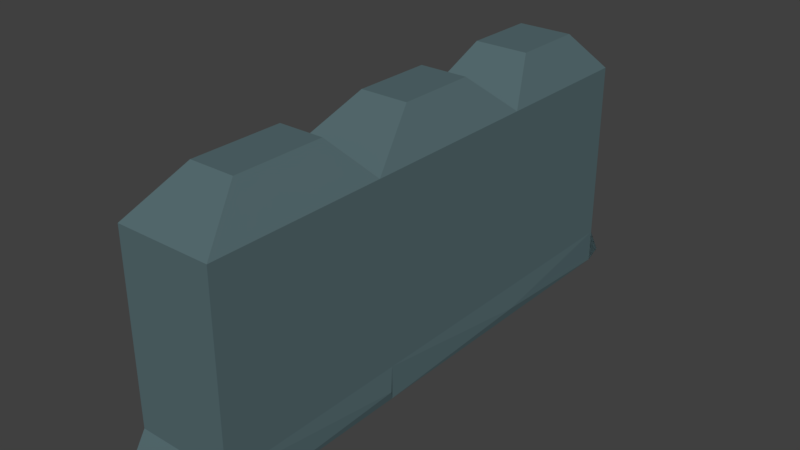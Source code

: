 # Source: Low_Wall.blend  (saved by Blender 2.77.0; exported with 4.5.12 LTS)
import bpy
from mathutils import Matrix  # noqa: F401  (used for matrix-valued properties, if any)

bpy.ops.wm.read_factory_settings(use_empty=True)
scene = bpy.context.scene
scene.name = 'Scene'

# ---- collections
col_collection_1 = bpy.data.collections.new('Collection 1'); scene.collection.children.link(col_collection_1)

# ---- materials (node trees are filled in below, after node groups)
mat_rock_wall = bpy.data.materials.new('Rock Wall')
mat_rock_wall.alpha_threshold = 0.0
mat_rock_wall.use_transparent_shadow = False
mat_rock_wall.diffuse_color = (0.0939, 0.1496, 0.1626, 1.0)
mat_rock_wall.roughness = 0.5
mat_rock_wall.specular_intensity = 0.0
mat_rock_wall.line_color = (0.0, 0.0, 0.0, 1.0)

# ---- material node trees

# ---- world
world_world = bpy.data.worlds.new('World'); scene.world = world_world
world_world.color = (0.05088, 0.05088, 0.05088)
world_world.use_sun_shadow = False
world_world.sun_shadow_jitter_overblur = 0.0
world_world.cycles.sampling_method = 'MANUAL'

# ---- meshes
me_cube = bpy.data.meshes.new('Cube')
me_cube.from_pydata([(1.001, 0.9995, -1.123), (1.001, -1.002, -1.123), (-1.001, -1.002, -1.123), (-1.001, 0.9995, -1.123), (0.4732, 0.4732, 1.393), (0.4732, -0.4732, 1.393), (-0.4732, -0.4732, 1.393), (-0.4732, 0.4732, 1.393), (1.001, 2.816, -1.123), (-1.001, 2.816, -1.123), (0.5104, 2.326, 1.393), (-0.5104, 2.326, 1.393), (1.001, 4.426, -1.123), (-1.001, 4.426, -1.123), (0.5808, 4.006, 1.393), (-0.5808, 4.006, 1.393), (0.5104, 1.49, 1.393), (1.0, -1.0, 1.0), (-0.5104, 1.49, 1.393), (-1.0, -1.0, 1.0), (1.0, 0.8542, 1.0), (-1.0, 0.8542, 1.0), (0.5808, 3.235, 1.393), (-0.5808, 3.235, 1.393), (1.0, 2.818, 1.0), (-1.0, 2.818, 1.0), (1.0, 4.425, 1.0), (-1.0, 4.425, 1.0), (1.0, 1.0, -0.7967), (1.0, -1.0, -0.7967), (-1.0, -1.0, -0.7967), (-1.0, 1.0, -0.7967), (1.0, 2.816, -0.7967), (-1.0, 2.816, -0.7967), (1.0, 4.425, -0.7967), (-1.0, 4.425, -0.7967), (1.045, 0.9636, -1.032), (1.045, -1.126, -1.032), (-1.045, -1.126, -1.032), (-1.045, 0.9636, -1.032), (1.045, 2.861, -1.032), (-1.045, 2.861, -1.032), (1.045, 4.542, -1.032), (-1.045, 4.542, -1.032)], [], [(0, 1, 2, 3), (4, 7, 6, 5), (28, 20, 17, 29), (29, 17, 19, 30), (30, 19, 21, 31), (0, 3, 9, 8), (33, 25, 27, 35), (40, 8, 12, 42, 34, 32), (18, 16, 10, 11), (31, 21, 25, 33), (41, 33, 35, 43, 13, 9), (8, 9, 13, 12), (23, 22, 14, 15), (42, 12, 13, 43, 35, 34), (4, 5, 17, 20), (7, 4, 20, 21), (5, 6, 19, 17), (6, 7, 21, 19), (16, 18, 21, 20), (11, 10, 24, 25), (10, 16, 20, 24), (18, 11, 25, 21), (22, 23, 25, 24), (15, 14, 26, 27), (23, 15, 27, 25), (14, 22, 24, 26), (24, 32, 34, 26), (26, 34, 35, 27), (38, 30, 31, 39, 3, 2), (20, 28, 32, 24), (39, 31, 33, 41, 9, 3), (37, 29, 30, 38, 2, 1), (36, 0, 8, 40, 32, 28), (36, 28, 29, 37, 1, 0)])
me_cube.materials.append(mat_rock_wall)
me_cube.use_remesh_preserve_volume = False
me_cube.use_remesh_preserve_attributes = False
me_cube.use_mirror_vertex_groups = False
me_cube.update()

# ---- objects
ob_cube = bpy.data.objects.new('Cube', me_cube)

# ---- transforms, parenting, visibility, modifiers, constraints
ob_cube.location = (0.0, 0.0, 0.0)
ob_cube.scale = (0.4688, 0.9407, 1.0)
ob_cube.lock_rotations_4d = False
ob_cube.empty_display_type = 'ARROWS'
ob_cube.lineart.crease_threshold = 0.0

# ---- collection membership
col_collection_1.objects.link(ob_cube)

# ---- scene / render settings (as saved in the file)
scene.frame_start = 1; scene.frame_end = 250; scene.frame_set(1)
scene.render.engine = 'BLENDER_EEVEE_NEXT'
scene.render.resolution_percentage = 50
scene.render.dither_intensity = 0.0
scene.cycles.use_denoising = False
scene.cycles.samples = 128
scene.cycles.sampling_pattern = 'TABULATED_SOBOL'
scene.cycles.light_sampling_threshold = 0.0
scene.cycles.use_adaptive_sampling = False
scene.cycles.use_light_tree = False
scene.cycles.blur_glossy = 0.0
scene.cycles.sample_clamp_indirect = 0.0
scene.view_settings.view_transform = 'Standard'
bpy.context.view_layer.update()

# ---- added for rendering (the .blend has no active camera and no usable light): camera, sun
cam_auto = bpy.data.cameras.new('AutoCamera')
cam_auto.lens = 50.0
cam_auto.sensor_width = 36.0
cam_auto.clip_end = 1000.0
ob_auto_camera = bpy.data.objects.new('AutoCamera', cam_auto)
scene.collection.objects.link(ob_auto_camera)
ob_auto_camera.location = (5.53035, -5.02962, 4.55933)
ob_auto_camera.rotation_euler = (1.09748, -7.21219e-08, 0.694738)
scene.camera = ob_auto_camera
light_auto_sun = bpy.data.lights.new('AutoSun', 'SUN')
light_auto_sun.energy = 3.0
light_auto_sun.angle = 0.0523599
ob_auto_sun = bpy.data.objects.new('AutoSun', light_auto_sun)
scene.collection.objects.link(ob_auto_sun)
ob_auto_sun.rotation_euler = (0.872665, 0.174533, 0.523599)
bpy.context.view_layer.update()
